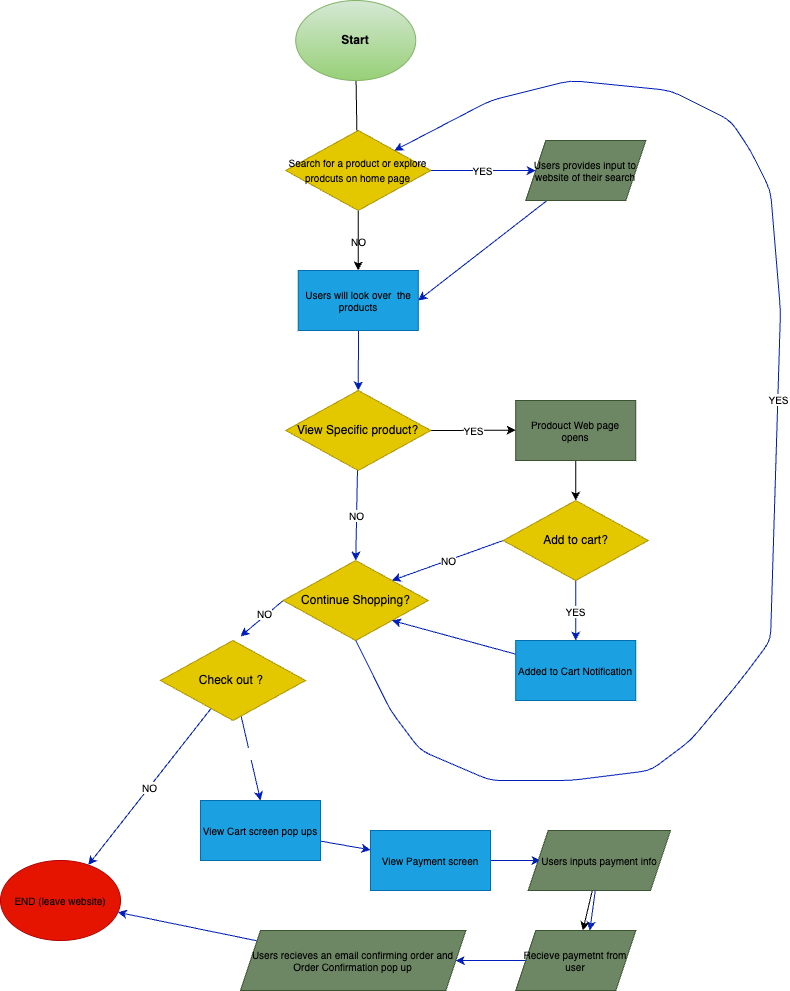

The diagram above was exported from draw.io. Its source (the exported page's mxGraphModel, read from the mxfile embedded in the PNG):
<mxGraphModel dx="599" dy="525" grid="1" gridSize="10" guides="1" tooltips="1" connect="1" arrows="1" fold="1" page="1" pageScale="1" pageWidth="850" pageHeight="1100" math="0" shadow="0">
  <root>
    <mxCell id="0" />
    <mxCell id="1" parent="0" />
    <mxCell id="11" style="edgeStyle=none;html=1;entryX=0.5;entryY=1;entryDx=0;entryDy=0;" parent="1" source="3" target="10" edge="1">
      <mxGeometry relative="1" as="geometry" />
    </mxCell>
    <mxCell id="3" value="&lt;font color=&quot;#000000&quot;&gt;Start&lt;/font&gt;" style="ellipse;whiteSpace=wrap;html=1;fontStyle=1;fillColor=#d5e8d4;strokeColor=#82b366;gradientColor=#97d077;" parent="1" vertex="1">
      <mxGeometry x="305.24" y="80" width="120" height="80" as="geometry" />
    </mxCell>
    <mxCell id="13" value="YES" style="edgeStyle=none;html=1;entryX=0;entryY=0.5;entryDx=0;entryDy=0;fontSize=10;fillColor=#0050ef;strokeColor=#001DBC;" parent="1" source="10" target="12" edge="1">
      <mxGeometry relative="1" as="geometry" />
    </mxCell>
    <mxCell id="15" value="NO" style="edgeStyle=none;html=1;exitX=0.5;exitY=1;exitDx=0;exitDy=0;fontSize=10;" parent="1" source="10" target="14" edge="1">
      <mxGeometry relative="1" as="geometry" />
    </mxCell>
    <mxCell id="64" value="" style="edgeStyle=none;html=1;" edge="1" parent="1" source="10" target="14">
      <mxGeometry relative="1" as="geometry" />
    </mxCell>
    <mxCell id="10" value="&lt;font style=&quot;font-size: 10px;&quot;&gt;Search for a product or explore prodcuts on home page&lt;/font&gt;" style="rhombus;whiteSpace=wrap;html=1;rotation=0;fillColor=#e3c800;fontColor=#000000;strokeColor=#B09500;" parent="1" vertex="1">
      <mxGeometry x="295.24" y="210" width="145" height="80" as="geometry" />
    </mxCell>
    <mxCell id="16" style="edgeStyle=none;html=1;entryX=1;entryY=0.5;entryDx=0;entryDy=0;fontSize=10;fillColor=#0050ef;strokeColor=#001DBC;" parent="1" source="12" target="14" edge="1">
      <mxGeometry relative="1" as="geometry" />
    </mxCell>
    <mxCell id="12" value="&lt;font color=&quot;#000000&quot;&gt;Users provides input to website of their search&lt;/font&gt;" style="shape=parallelogram;perimeter=parallelogramPerimeter;whiteSpace=wrap;html=1;fixedSize=1;fontSize=10;fillColor=#6d8764;fontColor=#ffffff;strokeColor=#3A5431;" parent="1" vertex="1">
      <mxGeometry x="535.24" y="220" width="120" height="60" as="geometry" />
    </mxCell>
    <mxCell id="19" style="edgeStyle=none;html=1;entryX=0.5;entryY=0;entryDx=0;entryDy=0;fontSize=10;fillColor=#0050ef;strokeColor=#001DBC;" parent="1" target="17" edge="1">
      <mxGeometry relative="1" as="geometry">
        <mxPoint x="368" y="410" as="sourcePoint" />
      </mxGeometry>
    </mxCell>
    <mxCell id="14" value="&lt;font color=&quot;#000000&quot;&gt;Users will look over&amp;nbsp; the products&lt;/font&gt;" style="rounded=0;whiteSpace=wrap;html=1;fontSize=10;fillColor=#1ba1e2;fontColor=#ffffff;strokeColor=#006EAF;" parent="1" vertex="1">
      <mxGeometry x="307.74" y="350" width="120" height="60" as="geometry" />
    </mxCell>
    <mxCell id="22" value="YES" style="edgeStyle=none;html=1;exitX=1;exitY=0.5;exitDx=0;exitDy=0;fontSize=10;" parent="1" source="17" edge="1">
      <mxGeometry relative="1" as="geometry">
        <mxPoint x="525.24" y="509.66666666666663" as="targetPoint" />
      </mxGeometry>
    </mxCell>
    <mxCell id="25" value="NO&lt;br&gt;" style="edgeStyle=none;html=1;entryX=0.5;entryY=0;entryDx=0;entryDy=0;fontSize=10;fillColor=#0050ef;strokeColor=#001DBC;" parent="1" source="17" edge="1">
      <mxGeometry relative="1" as="geometry">
        <mxPoint x="365.24" y="640" as="targetPoint" />
      </mxGeometry>
    </mxCell>
    <mxCell id="17" value="View Specific product?" style="rhombus;whiteSpace=wrap;html=1;rotation=0;fillColor=#e3c800;fontColor=#000000;strokeColor=#B09500;" parent="1" vertex="1">
      <mxGeometry x="295.24" y="470" width="145" height="80" as="geometry" />
    </mxCell>
    <mxCell id="33" value="YES" style="edgeStyle=none;html=1;entryX=0.5;entryY=0;entryDx=0;entryDy=0;fontSize=10;fillColor=#0050ef;strokeColor=#001DBC;" parent="1" source="27" target="32" edge="1">
      <mxGeometry relative="1" as="geometry" />
    </mxCell>
    <mxCell id="36" value="NO" style="edgeStyle=none;html=1;exitX=0;exitY=0.5;exitDx=0;exitDy=0;entryX=1;entryY=0;entryDx=0;entryDy=0;fontSize=10;fillColor=#0050ef;strokeColor=#001DBC;" parent="1" source="27" target="31" edge="1">
      <mxGeometry relative="1" as="geometry" />
    </mxCell>
    <mxCell id="27" value="Add to cart?" style="rhombus;whiteSpace=wrap;html=1;rotation=0;fillColor=#e3c800;fontColor=#000000;strokeColor=#B09500;" parent="1" vertex="1">
      <mxGeometry x="512.74" y="580" width="145" height="80" as="geometry" />
    </mxCell>
    <mxCell id="29" style="edgeStyle=none;html=1;fontSize=10;" parent="1" source="28" target="27" edge="1">
      <mxGeometry relative="1" as="geometry" />
    </mxCell>
    <mxCell id="28" value="&lt;font color=&quot;#000000&quot;&gt;Prodouct Web page opens&lt;/font&gt;" style="rounded=0;whiteSpace=wrap;html=1;fontSize=10;fillColor=#6d8764;fontColor=#ffffff;strokeColor=#3A5431;" parent="1" vertex="1">
      <mxGeometry x="525.24" y="480" width="120" height="60" as="geometry" />
    </mxCell>
    <mxCell id="39" style="edgeStyle=none;html=1;exitX=0;exitY=0.5;exitDx=0;exitDy=0;fontSize=10;fillColor=#0050ef;strokeColor=#001DBC;" parent="1" source="31" edge="1">
      <mxGeometry relative="1" as="geometry">
        <mxPoint x="249.99866851595016" y="715.8668515950071" as="targetPoint" />
      </mxGeometry>
    </mxCell>
    <mxCell id="40" value="NO" style="edgeLabel;html=1;align=center;verticalAlign=middle;resizable=0;points=[];fontSize=10;" parent="39" vertex="1" connectable="0">
      <mxGeometry x="-0.1673" y="-3" relative="1" as="geometry">
        <mxPoint as="offset" />
      </mxGeometry>
    </mxCell>
    <mxCell id="31" value="Continue Shopping?" style="rhombus;whiteSpace=wrap;html=1;rotation=0;fillColor=#e3c800;fontColor=#000000;strokeColor=#B09500;" parent="1" vertex="1">
      <mxGeometry x="292.74" y="640" width="145" height="80" as="geometry" />
    </mxCell>
    <mxCell id="35" style="edgeStyle=none;html=1;entryX=1;entryY=1;entryDx=0;entryDy=0;fontSize=10;fillColor=#0050ef;strokeColor=#001DBC;" parent="1" source="32" target="31" edge="1">
      <mxGeometry relative="1" as="geometry" />
    </mxCell>
    <mxCell id="32" value="&lt;font color=&quot;#000000&quot;&gt;Added to Cart Notification&lt;/font&gt;" style="rounded=0;whiteSpace=wrap;html=1;fontSize=10;fillColor=#1ba1e2;fontColor=#ffffff;strokeColor=#006EAF;" parent="1" vertex="1">
      <mxGeometry x="525.24" y="720" width="120" height="60" as="geometry" />
    </mxCell>
    <mxCell id="44" value="NO" style="edgeStyle=none;html=1;fontSize=10;fillColor=#0050ef;strokeColor=#001DBC;" parent="1" source="37" target="45" edge="1">
      <mxGeometry relative="1" as="geometry">
        <mxPoint x="130" y="840" as="targetPoint" />
      </mxGeometry>
    </mxCell>
    <mxCell id="46" style="edgeStyle=none;html=1;fontSize=10;fontColor=#66FFB3;entryX=0.5;entryY=0;entryDx=0;entryDy=0;fillColor=#0050ef;strokeColor=#001DBC;" parent="1" source="37" target="49" edge="1">
      <mxGeometry relative="1" as="geometry">
        <mxPoint x="290" y="860" as="targetPoint" />
        <Array as="points" />
      </mxGeometry>
    </mxCell>
    <mxCell id="48" value="&lt;font color=&quot;#ffffff&quot;&gt;YES&lt;br&gt;&lt;/font&gt;" style="edgeLabel;html=1;align=center;verticalAlign=middle;resizable=0;points=[];fontSize=10;fontColor=#66FFB3;" parent="46" vertex="1" connectable="0">
      <mxGeometry x="-0.1385" relative="1" as="geometry">
        <mxPoint as="offset" />
      </mxGeometry>
    </mxCell>
    <mxCell id="37" value="Check out ?&amp;nbsp;" style="rhombus;whiteSpace=wrap;html=1;rotation=0;fillColor=#e3c800;fontColor=#000000;strokeColor=#B09500;" parent="1" vertex="1">
      <mxGeometry x="170" y="720" width="145" height="80" as="geometry" />
    </mxCell>
    <mxCell id="42" value="" style="edgeStyle=none;html=1;entryX=1;entryY=0;entryDx=0;entryDy=0;fontSize=10;exitX=0.5;exitY=1;exitDx=0;exitDy=0;fillColor=#0050ef;strokeColor=#001DBC;" parent="1" source="31" target="10" edge="1">
      <mxGeometry x="-0.0534" y="-50" relative="1" as="geometry">
        <mxPoint x="311.2661296420513" y="888.842002561132" as="sourcePoint" />
        <Array as="points">
          <mxPoint x="400" y="790" />
          <mxPoint x="430" y="830" />
          <mxPoint x="500" y="860" />
          <mxPoint x="580" y="860" />
          <mxPoint x="660" y="850" />
          <mxPoint x="700" y="820" />
          <mxPoint x="750" y="760" />
          <mxPoint x="780" y="720" />
          <mxPoint x="790" y="390" />
          <mxPoint x="780" y="270" />
          <mxPoint x="760" y="230" />
          <mxPoint x="740" y="200" />
          <mxPoint x="680" y="170" />
          <mxPoint x="580" y="160" />
          <mxPoint x="500" y="180" />
        </Array>
        <mxPoint as="offset" />
      </mxGeometry>
    </mxCell>
    <mxCell id="43" value="YES" style="edgeLabel;html=1;align=center;verticalAlign=middle;resizable=0;points=[];fontSize=10;" parent="42" vertex="1" connectable="0">
      <mxGeometry x="0.0968" relative="1" as="geometry">
        <mxPoint y="1" as="offset" />
      </mxGeometry>
    </mxCell>
    <mxCell id="45" value="&lt;font color=&quot;#000000&quot;&gt;END (leave website)&lt;/font&gt;" style="ellipse;whiteSpace=wrap;html=1;fontSize=10;fillColor=#e51400;fontColor=#ffffff;strokeColor=#B20000;" parent="1" vertex="1">
      <mxGeometry x="10" y="940" width="120" height="80" as="geometry" />
    </mxCell>
    <mxCell id="50" style="edgeStyle=none;html=1;fontSize=10;fontColor=#FFFFFF;fillColor=#0050ef;strokeColor=#001DBC;" parent="1" source="49" target="51" edge="1">
      <mxGeometry relative="1" as="geometry">
        <mxPoint x="460" y="910" as="targetPoint" />
      </mxGeometry>
    </mxCell>
    <mxCell id="49" value="&lt;font color=&quot;#000000&quot;&gt;View Cart screen pop ups&lt;/font&gt;" style="rounded=0;whiteSpace=wrap;html=1;fontSize=10;fontColor=#ffffff;fillColor=#1ba1e2;strokeColor=#006EAF;" parent="1" vertex="1">
      <mxGeometry x="210" y="880" width="120" height="60" as="geometry" />
    </mxCell>
    <mxCell id="52" style="edgeStyle=none;html=1;exitX=1;exitY=0.5;exitDx=0;exitDy=0;fontSize=10;fontColor=#FFFFFF;fillColor=#0050ef;strokeColor=#001DBC;" parent="1" source="51" edge="1">
      <mxGeometry relative="1" as="geometry">
        <mxPoint x="550" y="940.0002392344497" as="targetPoint" />
      </mxGeometry>
    </mxCell>
    <mxCell id="51" value="&lt;font color=&quot;#000000&quot;&gt;View Payment screen&lt;/font&gt;" style="rounded=0;whiteSpace=wrap;html=1;fontSize=10;fontColor=#ffffff;fillColor=#1ba1e2;strokeColor=#006EAF;" parent="1" vertex="1">
      <mxGeometry x="380" y="910" width="120" height="60" as="geometry" />
    </mxCell>
    <mxCell id="56" style="edgeStyle=none;html=1;fontSize=10;fontColor=#FFFFFF;fillColor=#0050ef;strokeColor=#001DBC;" parent="1" source="54" edge="1">
      <mxGeometry relative="1" as="geometry">
        <mxPoint x="599.329" y="1010" as="targetPoint" />
      </mxGeometry>
    </mxCell>
    <mxCell id="66" value="" style="edgeStyle=none;html=1;fontColor=#000000;" edge="1" parent="1" source="54" target="57">
      <mxGeometry relative="1" as="geometry" />
    </mxCell>
    <mxCell id="54" value="&lt;font color=&quot;#000000&quot;&gt;Users inputs payment info&lt;/font&gt;" style="shape=parallelogram;perimeter=parallelogramPerimeter;whiteSpace=wrap;html=1;fixedSize=1;fontSize=10;fontColor=#ffffff;fillColor=#6d8764;strokeColor=#3A5431;" parent="1" vertex="1">
      <mxGeometry x="537.74" y="910" width="142.26" height="60" as="geometry" />
    </mxCell>
    <mxCell id="61" style="edgeStyle=none;html=1;exitX=0;exitY=0.5;exitDx=0;exitDy=0;fontSize=10;fontColor=#FFFFFF;fillColor=#0050ef;strokeColor=#001DBC;entryX=1;entryY=0.5;entryDx=0;entryDy=0;" parent="1" source="57" edge="1" target="60">
      <mxGeometry relative="1" as="geometry">
        <mxPoint x="480" y="1040" as="targetPoint" />
      </mxGeometry>
    </mxCell>
    <mxCell id="57" value="&lt;font color=&quot;#000000&quot;&gt;Recieve paymetnt from user&lt;/font&gt;" style="shape=parallelogram;perimeter=parallelogramPerimeter;whiteSpace=wrap;html=1;fixedSize=1;fontSize=10;fontColor=#ffffff;fillColor=#6d8764;strokeColor=#3A5431;" parent="1" vertex="1">
      <mxGeometry x="525.24" y="1010" width="120" height="60" as="geometry" />
    </mxCell>
    <mxCell id="63" style="edgeStyle=none;html=1;fontSize=10;fontColor=#FFFFFF;fillColor=#0050ef;strokeColor=#001DBC;" parent="1" source="60" target="45" edge="1">
      <mxGeometry relative="1" as="geometry" />
    </mxCell>
    <mxCell id="60" value="&lt;font color=&quot;#000000&quot;&gt;Users recieves an email confirming order and Order Confirmation pop up&lt;/font&gt;" style="shape=parallelogram;perimeter=parallelogramPerimeter;whiteSpace=wrap;html=1;fixedSize=1;fontSize=10;fontColor=#ffffff;fillColor=#6d8764;strokeColor=#3A5431;" parent="1" vertex="1">
      <mxGeometry x="250" y="1010" width="225.24" height="60" as="geometry" />
    </mxCell>
  </root>
</mxGraphModel>